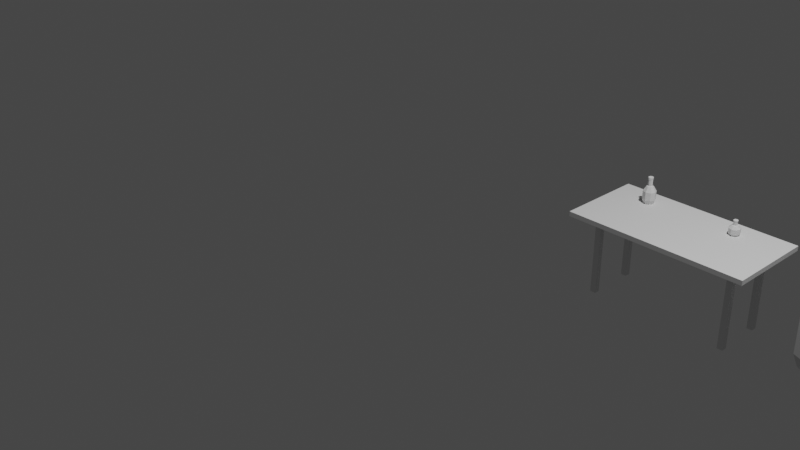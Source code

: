 # Source: randomObjects.blend  (saved by Blender 2.83.19; exported with 4.5.12 LTS)
import bpy
from mathutils import Matrix  # noqa: F401  (used for matrix-valued properties, if any)

bpy.ops.wm.read_factory_settings(use_empty=True)
scene = bpy.context.scene
scene.name = 'Scene'

# ---- collections
col_collection = bpy.data.collections.new('Collection'); scene.collection.children.link(col_collection)

# ---- world
world_world = bpy.data.worlds.new('World'); scene.world = world_world
world_world.use_nodes = True; world_world.node_tree.nodes.clear()
_N = world_world.node_tree.nodes; _L = world_world.node_tree.links
n0 = _N.new('ShaderNodeOutputWorld'); n0.name = 'World Output'; n0.location = (300, 300)
n1 = _N.new('ShaderNodeBackground'); n1.name = 'Background'; n1.location = (10, 300)
n1.inputs[0].default_value = (0.05088, 0.05088, 0.05088, 1.0)
_L.new(n1.outputs[0], n0.inputs[0])
n0.is_active_output = True
world_world.color = (0.05088, 0.05088, 0.05088)
world_world.use_sun_shadow = False
world_world.sun_shadow_jitter_overblur = 0.0

# ---- cameras
cam_camera = bpy.data.cameras.new('Camera')
cam_camera.clip_end = 100.0
cam_camera.ortho_scale = 7.314

# ---- lights
light_light = bpy.data.lights.new('Light', 'POINT')
light_light.transmission_factor = 0.0
light_light.energy = 1000.0
light_light.shadow_soft_size = 0.1
light_light.shadow_maximum_resolution = 0.006
light_light.use_absolute_resolution = True

# ---- meshes
me_circle = bpy.data.meshes.new('Circle')
me_circle.from_pydata([(0.0, 1.0, 0.0), (-0.7071, 0.7071, 0.0), (-1.0, -4.371e-08, 0.0), (-0.7071, -0.7071, 0.0), (8.742e-08, -1.0, 0.0), (0.7071, -0.7071, 0.0), (1.0, 1.192e-08, 0.0), (0.7071, 0.7071, 0.0), (-6.229e-09, 1.244, 0.0998), (-0.8793, 0.8793, 0.0998), (-1.244, -5.228e-08, 0.0998), (-0.8793, -0.8793, 0.0998), (1.025e-07, -1.244, 0.0998), (0.8793, -0.8793, 0.0998), (1.244, 1.691e-08, 0.0998), (0.8793, 0.8793, 0.0998), (-1.02e-08, 1.449, 0.2969), (-1.024, 1.024, 0.2969), (-1.449, -5.809e-08, 0.2969), (-1.024, -1.024, 0.2969), (1.164e-07, -1.449, 0.2969), (1.024, -1.024, 0.2969), (1.449, 2.25e-08, 0.2969), (1.024, 1.024, 0.2969), (2.068e-08, 1.449, 1.217), (-1.024, 1.024, 1.217), (-1.449, -5.809e-08, 1.217), (-1.024, -1.024, 1.217), (1.473e-07, -1.449, 1.217), (1.024, -1.024, 1.217), (1.449, 2.25e-08, 1.217), (1.024, 1.024, 1.217), (4.595e-08, 1.19, 1.357), (-0.8415, 0.8415, 1.357), (-1.19, -4.925e-08, 1.357), (-0.8415, -0.8415, 1.357), (1.5e-07, -1.19, 1.357), (0.8415, -0.8415, 1.357), (1.19, 1.696e-08, 1.357), (0.8415, 0.8415, 1.357), (4.026e-08, 1.009, 1.102), (-0.7136, 0.7136, 1.102), (-1.009, -4.047e-08, 1.102), (-0.7136, -0.7136, 1.102), (1.285e-07, -1.009, 1.102), (0.7136, -0.7136, 1.102), (1.009, 1.568e-08, 1.102), (0.7136, 0.7136, 1.102)], [], [(1, 0, 7, 6, 5, 4, 3, 2), (11, 12, 20, 19), (2, 3, 11, 10), (0, 1, 9, 8), (7, 0, 8, 15), (5, 6, 14, 13), (3, 4, 12, 11), (1, 2, 10, 9), (6, 7, 15, 14), (4, 5, 13, 12), (23, 16, 24, 31), (9, 10, 18, 17), (14, 15, 23, 22), (12, 13, 21, 20), (10, 11, 19, 18), (8, 9, 17, 16), (15, 8, 16, 23), (13, 14, 22, 21), (28, 29, 37, 36), (21, 22, 30, 29), (19, 20, 28, 27), (17, 18, 26, 25), (22, 23, 31, 30), (20, 21, 29, 28), (18, 19, 27, 26), (16, 17, 25, 24), (36, 37, 45, 44), (26, 27, 35, 34), (24, 25, 33, 32), (31, 24, 32, 39), (29, 30, 38, 37), (27, 28, 36, 35), (25, 26, 34, 33), (30, 31, 39, 38), (34, 35, 43, 42), (32, 33, 41, 40), (39, 32, 40, 47), (37, 38, 46, 45), (35, 36, 44, 43), (33, 34, 42, 41), (38, 39, 47, 46), (41, 42, 43, 44, 45, 46, 47, 40)])
_uv = me_circle.uv_layers.new(name='UVMap')
_uv.uv.foreach_set('vector', [0.0, 0.0, 0.0, 0.0, 0.0, 0.0, 0.0, 0.0, 0.0, 0.0, 0.0, 0.0, 0.0, 0.0, 0.0, 0.0, 0.0, 0.0, 0.0, 0.0, 0.0, 0.0, 0.0, 0.0, 0.0, 0.0, 0.0, 0.0, 0.0, 0.0, 0.0, 0.0, 0.0, 0.0, 0.0, 0.0, 0.0, 0.0, 0.0, 0.0, 0.0, 0.0, 0.0, 0.0, 0.0, 0.0, 0.0, 0.0, 0.0, 0.0, 0.0, 0.0, 0.0, 0.0, 0.0, 0.0, 0.0, 0.0, 0.0, 0.0, 0.0, 0.0, 0.0, 0.0, 0.0, 0.0, 0.0, 0.0, 0.0, 0.0, 0.0, 0.0, 0.0, 0.0, 0.0, 0.0, 0.0, 0.0, 0.0, 0.0, 0.0, 0.0, 0.0, 0.0, 0.0, 0.0, 0.0, 0.0, 0.0, 0.0, 0.0, 0.0, 0.0, 0.0, 0.0, 0.0, 0.0, 0.0, 0.0, 0.0, 0.0, 0.0, 0.0, 0.0, 0.0, 0.0, 0.0, 0.0, 0.0, 0.0, 0.0, 0.0, 0.0, 0.0, 0.0, 0.0, 0.0, 0.0, 0.0, 0.0, 0.0, 0.0, 0.0, 0.0, 0.0, 0.0, 0.0, 0.0, 0.0, 0.0, 0.0, 0.0, 0.0, 0.0, 0.0, 0.0, 0.0, 0.0, 0.0, 0.0, 0.0, 0.0, 0.0, 0.0, 0.0, 0.0, 0.0, 0.0, 0.0, 0.0, 0.0, 0.0, 0.0, 0.0, 0.0, 0.0, 0.0, 0.0, 0.0, 0.0, 0.0, 0.0, 0.0, 0.0, 0.0, 0.0, 0.0, 0.0, 0.0, 0.0, 0.0, 0.0, 0.0, 0.0, 0.0, 0.0, 0.0, 0.0, 0.0, 0.0, 0.0, 0.0, 0.0, 0.0, 0.0, 0.0, 0.0, 0.0, 0.0, 0.0, 0.0, 0.0, 0.0, 0.0, 0.0, 0.0, 0.0, 0.0, 0.0, 0.0, 0.0, 0.0, 0.0, 0.0, 0.0, 0.0, 0.0, 0.0, 0.0, 0.0, 0.0, 0.0, 0.0, 0.0, 0.0, 0.0, 0.0, 0.0, 0.0, 0.0, 0.0, 0.0, 0.0, 0.0, 0.0, 0.0, 0.0, 0.0, 0.0, 0.0, 0.0, 0.0, 0.0, 0.0, 0.0, 0.0, 0.0, 0.0, 0.0, 0.0, 0.0, 0.0, 0.0, 0.0, 0.0, 0.0, 0.0, 0.0, 0.0, 0.0, 0.0, 0.0, 0.0, 0.0, 0.0, 0.0, 0.0, 0.0, 0.0, 0.0, 0.0, 0.0, 0.0, 0.0, 0.0, 0.0, 0.0, 0.0, 0.0, 0.0, 0.0, 0.0, 0.0, 0.0, 0.0, 0.0, 0.0, 0.0, 0.0, 0.0, 0.0, 0.0, 0.0, 0.0, 0.0, 0.0, 0.0, 0.0, 0.0, 0.0, 0.0, 0.0, 0.0, 0.0, 0.0, 0.0, 0.0, 0.0, 0.0, 0.0, 0.0, 0.0, 0.0, 0.0, 0.0, 0.0, 0.0, 0.0, 0.0, 0.0, 0.0, 0.0, 0.0, 0.0, 0.0, 0.0, 0.0, 0.0, 0.0, 0.0, 0.0, 0.0, 0.0, 0.0, 0.0, 0.0, 0.0, 0.0, 0.0, 0.0, 0.0, 0.0, 0.0, 0.0, 0.0, 0.0, 0.0, 0.0, 0.0, 0.0, 0.0, 0.0, 0.0, 0.0, 0.0, 0.0, 0.0, 0.0, 0.0, 0.0, 0.0, 0.0])
me_circle.use_remesh_fix_poles = True
me_circle.use_remesh_preserve_attributes = False
me_circle.use_mirror_vertex_groups = False
me_circle.update()
me_circle_001 = bpy.data.meshes.new('Circle.001')
me_circle_001.from_pydata([(-8.107e-10, 0.3633, 0.0), (-0.2569, 0.2569, 0.0), (-0.3633, -1.528e-08, 0.0), (-0.2569, -0.2569, 0.0), (3.095e-08, -0.3633, 0.0), (0.2569, -0.2569, 0.0), (0.3633, 4.931e-09, 0.0), (0.2569, 0.2569, 0.0), (-0.3535, 0.3535, 0.2023), (-8.491e-09, 0.4999, 0.2023), (-0.4999, -2.25e-08, 0.2023), (-0.3535, -0.3535, 0.2023), (3.521e-08, -0.4999, 0.2023), (0.3535, -0.3535, 0.2023), (0.4999, 5.309e-09, 0.2023), (0.3535, 0.3535, 0.2023), (-0.3535, 0.3535, 0.5918), (-1.567e-08, 0.4999, 0.5918), (-0.4999, -2.25e-08, 0.5918), (-0.3535, -0.3535, 0.5918), (2.803e-08, -0.4999, 0.5918), (0.3535, -0.3535, 0.5918), (0.4999, 5.309e-09, 0.5918), (0.3535, 0.3535, 0.5918), (-0.1951, 0.1951, 0.8214), (6.399e-09, 0.2759, 0.8214), (-0.2759, -1.242e-08, 0.8214), (-0.1951, -0.1951, 0.8214), (3.052e-08, -0.2759, 0.8214), (0.1951, -0.1951, 0.8214), (0.2759, 2.93e-09, 0.8214), (0.1951, 0.1951, 0.8214), (-0.1227, 0.1227, 0.8607), (1.618e-08, 0.1735, 0.8607), (-0.1735, -7.81e-09, 0.8607), (-0.1227, -0.1227, 0.8607), (3.134e-08, -0.1735, 0.8607), (0.1227, -0.1227, 0.8607), (0.1735, 1.843e-09, 0.8607), (0.1227, 0.1227, 0.8607), (-0.1227, 0.1227, 1.146), (2.864e-08, 0.1735, 1.146), (-0.1735, -7.81e-09, 1.146), (-0.1227, -0.1227, 1.146), (4.381e-08, -0.1735, 1.146), (0.1227, -0.1227, 1.146), (0.1735, 1.843e-09, 1.146), (0.1227, 0.1227, 1.146), (-0.1399, 0.1399, 1.181), (4.001e-08, 0.1979, 1.181), (-0.1979, -8.908e-09, 1.181), (-0.1399, -0.1399, 1.181), (5.731e-08, -0.1979, 1.181), (0.1399, -0.1399, 1.181), (0.1979, 2.102e-09, 1.181), (0.1399, 0.1399, 1.181), (-0.1399, 0.1399, 1.265), (4.001e-08, 0.1979, 1.265), (-0.1979, -8.908e-09, 1.265), (-0.1399, -0.1399, 1.265), (5.731e-08, -0.1979, 1.265), (0.1399, -0.1399, 1.265), (0.1979, 2.102e-09, 1.265), (0.1399, 0.1399, 1.265)], [], [(1, 0, 7, 6, 5, 4, 3, 2), (11, 12, 20, 19), (6, 7, 15, 14), (4, 5, 13, 12), (2, 3, 11, 10), (0, 1, 8, 9), (7, 0, 9, 15), (5, 6, 14, 13), (3, 4, 12, 11), (1, 2, 10, 8), (23, 17, 25, 31), (8, 10, 18, 16), (14, 15, 23, 22), (12, 13, 21, 20), (10, 11, 19, 18), (9, 8, 16, 17), (15, 9, 17, 23), (13, 14, 22, 21), (28, 29, 37, 36), (21, 22, 30, 29), (19, 20, 28, 27), (16, 18, 26, 24), (22, 23, 31, 30), (20, 21, 29, 28), (18, 19, 27, 26), (17, 16, 24, 25), (38, 39, 47, 46), (26, 27, 35, 34), (25, 24, 32, 33), (31, 25, 33, 39), (29, 30, 38, 37), (27, 28, 36, 35), (24, 26, 34, 32), (30, 31, 39, 38), (45, 46, 54, 53), (36, 37, 45, 44), (34, 35, 43, 42), (33, 32, 40, 41), (39, 33, 41, 47), (37, 38, 46, 45), (35, 36, 44, 43), (32, 34, 42, 40), (49, 48, 56, 57), (43, 44, 52, 51), (40, 42, 50, 48), (46, 47, 55, 54), (44, 45, 53, 52), (42, 43, 51, 50), (41, 40, 48, 49), (47, 41, 49, 55), (56, 58, 59, 60, 61, 62, 63, 57), (55, 49, 57, 63), (53, 54, 62, 61), (51, 52, 60, 59), (48, 50, 58, 56), (54, 55, 63, 62), (52, 53, 61, 60), (50, 51, 59, 58)])
_uv = me_circle_001.uv_layers.new(name='UVMap')
_uv.uv.foreach_set('vector', [0.0, 0.0, 0.0, 0.0, 0.0, 0.0, 0.0, 0.0, 0.0, 0.0, 0.0, 0.0, 0.0, 0.0, 0.0, 0.0, 0.0, 0.0, 0.0, 0.0, 0.0, 0.0, 0.0, 0.0, 0.0, 0.0, 0.0, 0.0, 0.0, 0.0, 0.0, 0.0, 0.0, 0.0, 0.0, 0.0, 0.0, 0.0, 0.0, 0.0, 0.0, 0.0, 0.0, 0.0, 0.0, 0.0, 0.0, 0.0, 0.0, 0.0, 0.0, 0.0, 0.0, 0.0, 0.0, 0.0, 0.0, 0.0, 0.0, 0.0, 0.0, 0.0, 0.0, 0.0, 0.0, 0.0, 0.0, 0.0, 0.0, 0.0, 0.0, 0.0, 0.0, 0.0, 0.0, 0.0, 0.0, 0.0, 0.0, 0.0, 0.0, 0.0, 0.0, 0.0, 0.0, 0.0, 0.0, 0.0, 0.0, 0.0, 0.0, 0.0, 0.0, 0.0, 0.0, 0.0, 0.0, 0.0, 0.0, 0.0, 0.0, 0.0, 0.0, 0.0, 0.0, 0.0, 0.0, 0.0, 0.0, 0.0, 0.0, 0.0, 0.0, 0.0, 0.0, 0.0, 0.0, 0.0, 0.0, 0.0, 0.0, 0.0, 0.0, 0.0, 0.0, 0.0, 0.0, 0.0, 0.0, 0.0, 0.0, 0.0, 0.0, 0.0, 0.0, 0.0, 0.0, 0.0, 0.0, 0.0, 0.0, 0.0, 0.0, 0.0, 0.0, 0.0, 0.0, 0.0, 0.0, 0.0, 0.0, 0.0, 0.0, 0.0, 0.0, 0.0, 0.0, 0.0, 0.0, 0.0, 0.0, 0.0, 0.0, 0.0, 0.0, 0.0, 0.0, 0.0, 0.0, 0.0, 0.0, 0.0, 0.0, 0.0, 0.0, 0.0, 0.0, 0.0, 0.0, 0.0, 0.0, 0.0, 0.0, 0.0, 0.0, 0.0, 0.0, 0.0, 0.0, 0.0, 0.0, 0.0, 0.0, 0.0, 0.0, 0.0, 0.0, 0.0, 0.0, 0.0, 0.0, 0.0, 0.0, 0.0, 0.0, 0.0, 0.0, 0.0, 0.0, 0.0, 0.0, 0.0, 0.0, 0.0, 0.0, 0.0, 0.0, 0.0, 0.0, 0.0, 0.0, 0.0, 0.0, 0.0, 0.0, 0.0, 0.0, 0.0, 0.0, 0.0, 0.0, 0.0, 0.0, 0.0, 0.0, 0.0, 0.0, 0.0, 0.0, 0.0, 0.0, 0.0, 0.0, 0.0, 0.0, 0.0, 0.0, 0.0, 0.0, 0.0, 0.0, 0.0, 0.0, 0.0, 0.0, 0.0, 0.0, 0.0, 0.0, 0.0, 0.0, 0.0, 0.0, 0.0, 0.0, 0.0, 0.0, 0.0, 0.0, 0.0, 0.0, 0.0, 0.0, 0.0, 0.0, 0.0, 0.0, 0.0, 0.0, 0.0, 0.0, 0.0, 0.0, 0.0, 0.0, 0.0, 0.0, 0.0, 0.0, 0.0, 0.0, 0.0, 0.0, 0.0, 0.0, 0.0, 0.0, 0.0, 0.0, 0.0, 0.0, 0.0, 0.0, 0.0, 0.0, 0.0, 0.0, 0.0, 0.0, 0.0, 0.0, 0.0, 0.0, 0.0, 0.0, 0.0, 0.0, 0.0, 0.0, 0.0, 0.0, 0.0, 0.0, 0.0, 0.0, 0.0, 0.0, 0.0, 0.0, 0.0, 0.0, 0.0, 0.0, 0.0, 0.0, 0.0, 0.0, 0.0, 0.0, 0.0, 0.0, 0.0, 0.0, 0.0, 0.0, 0.0, 0.0, 0.0, 0.0, 0.0, 0.0, 0.0, 0.0, 0.0, 0.0, 0.0, 0.0, 0.0, 0.0, 0.0, 0.0, 0.0, 0.0, 0.0, 0.0, 0.0, 0.0, 0.0, 0.0, 0.0, 0.0, 0.0, 0.0, 0.0, 0.0, 0.0, 0.0, 0.0, 0.0, 0.0, 0.0, 0.0, 0.0, 0.0, 0.0, 0.0, 0.0, 0.0, 0.0, 0.0, 0.0, 0.0, 0.0, 0.0, 0.0, 0.0, 0.0, 0.0, 0.0, 0.0, 0.0, 0.0, 0.0, 0.0, 0.0, 0.0, 0.0, 0.0, 0.0, 0.0, 0.0, 0.0, 0.0, 0.0, 0.0, 0.0, 0.0, 0.0, 0.0, 0.0, 0.0, 0.0, 0.0, 0.0, 0.0, 0.0, 0.0, 0.0, 0.0, 0.0, 0.0, 0.0, 0.0, 0.0, 0.0, 0.0, 0.0, 0.0, 0.0, 0.0, 0.0, 0.0, 0.0, 0.0, 0.0, 0.0, 0.0, 0.0, 0.0, 0.0, 0.0, 0.0, 0.0, 0.0, 0.0, 0.0, 0.0, 0.0, 0.0, 0.0, 0.0, 0.0, 0.0, 0.0, 0.0, 0.0, 0.0, 0.0, 0.0, 0.0, 0.0, 0.0, 0.0, 0.0, 0.0, 0.0, 0.0, 0.0, 0.0, 0.0])
me_circle_001.use_remesh_fix_poles = True
me_circle_001.use_remesh_preserve_attributes = False
me_circle_001.use_mirror_vertex_groups = False
me_circle_001.update()
me_circle_002 = bpy.data.meshes.new('Circle.002')
me_circle_002.from_pydata([(-8.107e-10, 0.3633, 0.0), (-0.2569, 0.2569, 0.0), (-0.3633, -1.528e-08, 0.0), (-0.2569, -0.2569, 0.0), (3.095e-08, -0.3633, 0.0), (0.2569, -0.2569, 0.0), (0.3633, 4.931e-09, 0.0), (0.2569, 0.2569, 0.0), (-0.3535, 0.3535, 0.2023), (-8.491e-09, 0.4999, 0.2023), (-0.4999, -2.25e-08, 0.2023), (-0.3535, -0.3535, 0.2023), (3.521e-08, -0.4999, 0.2023), (0.3535, -0.3535, 0.2023), (0.4999, 5.309e-09, 0.2023), (0.3535, 0.3535, 0.2023), (-0.3535, 0.3535, 0.5918), (-1.567e-08, 0.4999, 0.5918), (-0.4999, -2.25e-08, 0.5918), (-0.3535, -0.3535, 0.5918), (2.803e-08, -0.4999, 0.5918), (0.3535, -0.3535, 0.5918), (0.4999, 5.309e-09, 0.5918), (0.3535, 0.3535, 0.5918), (-0.1951, 0.1951, 0.8214), (6.399e-09, 0.2759, 0.8214), (-0.2759, -1.242e-08, 0.8214), (-0.1951, -0.1951, 0.8214), (3.052e-08, -0.2759, 0.8214), (0.1951, -0.1951, 0.8214), (0.2759, 2.93e-09, 0.8214), (0.1951, 0.1951, 0.8214), (-0.1227, 0.1227, 0.8607), (1.618e-08, 0.1735, 0.8607), (-0.1735, -7.81e-09, 0.8607), (-0.1227, -0.1227, 0.8607), (3.134e-08, -0.1735, 0.8607), (0.1227, -0.1227, 0.8607), (0.1735, 1.843e-09, 0.8607), (0.1227, 0.1227, 0.8607), (-0.1227, 0.1227, 1.146), (2.864e-08, 0.1735, 1.146), (-0.1735, -7.81e-09, 1.146), (-0.1227, -0.1227, 1.146), (4.381e-08, -0.1735, 1.146), (0.1227, -0.1227, 1.146), (0.1735, 1.843e-09, 1.146), (0.1227, 0.1227, 1.146), (-0.1399, 0.1399, 1.181), (4.001e-08, 0.1979, 1.181), (-0.1979, -8.908e-09, 1.181), (-0.1399, -0.1399, 1.181), (5.731e-08, -0.1979, 1.181), (0.1399, -0.1399, 1.181), (0.1979, 2.102e-09, 1.181), (0.1399, 0.1399, 1.181), (-0.1399, 0.1399, 1.265), (4.001e-08, 0.1979, 1.265), (-0.1979, -8.908e-09, 1.265), (-0.1399, -0.1399, 1.265), (5.731e-08, -0.1979, 1.265), (0.1399, -0.1399, 1.265), (0.1979, 2.102e-09, 1.265), (0.1399, 0.1399, 1.265)], [], [(1, 0, 7, 6, 5, 4, 3, 2), (11, 12, 20, 19), (6, 7, 15, 14), (4, 5, 13, 12), (2, 3, 11, 10), (0, 1, 8, 9), (7, 0, 9, 15), (5, 6, 14, 13), (3, 4, 12, 11), (1, 2, 10, 8), (23, 17, 25, 31), (8, 10, 18, 16), (14, 15, 23, 22), (12, 13, 21, 20), (10, 11, 19, 18), (9, 8, 16, 17), (15, 9, 17, 23), (13, 14, 22, 21), (28, 29, 37, 36), (21, 22, 30, 29), (19, 20, 28, 27), (16, 18, 26, 24), (22, 23, 31, 30), (20, 21, 29, 28), (18, 19, 27, 26), (17, 16, 24, 25), (38, 39, 47, 46), (26, 27, 35, 34), (25, 24, 32, 33), (31, 25, 33, 39), (29, 30, 38, 37), (27, 28, 36, 35), (24, 26, 34, 32), (30, 31, 39, 38), (45, 46, 54, 53), (36, 37, 45, 44), (34, 35, 43, 42), (33, 32, 40, 41), (39, 33, 41, 47), (37, 38, 46, 45), (35, 36, 44, 43), (32, 34, 42, 40), (49, 48, 56, 57), (43, 44, 52, 51), (40, 42, 50, 48), (46, 47, 55, 54), (44, 45, 53, 52), (42, 43, 51, 50), (41, 40, 48, 49), (47, 41, 49, 55), (56, 58, 59, 60, 61, 62, 63, 57), (55, 49, 57, 63), (53, 54, 62, 61), (51, 52, 60, 59), (48, 50, 58, 56), (54, 55, 63, 62), (52, 53, 61, 60), (50, 51, 59, 58)])
_uv = me_circle_002.uv_layers.new(name='UVMap')
_uv.uv.foreach_set('vector', [0.0, 0.0, 0.0, 0.0, 0.0, 0.0, 0.0, 0.0, 0.0, 0.0, 0.0, 0.0, 0.0, 0.0, 0.0, 0.0, 0.0, 0.0, 0.0, 0.0, 0.0, 0.0, 0.0, 0.0, 0.0, 0.0, 0.0, 0.0, 0.0, 0.0, 0.0, 0.0, 0.0, 0.0, 0.0, 0.0, 0.0, 0.0, 0.0, 0.0, 0.0, 0.0, 0.0, 0.0, 0.0, 0.0, 0.0, 0.0, 0.0, 0.0, 0.0, 0.0, 0.0, 0.0, 0.0, 0.0, 0.0, 0.0, 0.0, 0.0, 0.0, 0.0, 0.0, 0.0, 0.0, 0.0, 0.0, 0.0, 0.0, 0.0, 0.0, 0.0, 0.0, 0.0, 0.0, 0.0, 0.0, 0.0, 0.0, 0.0, 0.0, 0.0, 0.0, 0.0, 0.0, 0.0, 0.0, 0.0, 0.0, 0.0, 0.0, 0.0, 0.0, 0.0, 0.0, 0.0, 0.0, 0.0, 0.0, 0.0, 0.0, 0.0, 0.0, 0.0, 0.0, 0.0, 0.0, 0.0, 0.0, 0.0, 0.0, 0.0, 0.0, 0.0, 0.0, 0.0, 0.0, 0.0, 0.0, 0.0, 0.0, 0.0, 0.0, 0.0, 0.0, 0.0, 0.0, 0.0, 0.0, 0.0, 0.0, 0.0, 0.0, 0.0, 0.0, 0.0, 0.0, 0.0, 0.0, 0.0, 0.0, 0.0, 0.0, 0.0, 0.0, 0.0, 0.0, 0.0, 0.0, 0.0, 0.0, 0.0, 0.0, 0.0, 0.0, 0.0, 0.0, 0.0, 0.0, 0.0, 0.0, 0.0, 0.0, 0.0, 0.0, 0.0, 0.0, 0.0, 0.0, 0.0, 0.0, 0.0, 0.0, 0.0, 0.0, 0.0, 0.0, 0.0, 0.0, 0.0, 0.0, 0.0, 0.0, 0.0, 0.0, 0.0, 0.0, 0.0, 0.0, 0.0, 0.0, 0.0, 0.0, 0.0, 0.0, 0.0, 0.0, 0.0, 0.0, 0.0, 0.0, 0.0, 0.0, 0.0, 0.0, 0.0, 0.0, 0.0, 0.0, 0.0, 0.0, 0.0, 0.0, 0.0, 0.0, 0.0, 0.0, 0.0, 0.0, 0.0, 0.0, 0.0, 0.0, 0.0, 0.0, 0.0, 0.0, 0.0, 0.0, 0.0, 0.0, 0.0, 0.0, 0.0, 0.0, 0.0, 0.0, 0.0, 0.0, 0.0, 0.0, 0.0, 0.0, 0.0, 0.0, 0.0, 0.0, 0.0, 0.0, 0.0, 0.0, 0.0, 0.0, 0.0, 0.0, 0.0, 0.0, 0.0, 0.0, 0.0, 0.0, 0.0, 0.0, 0.0, 0.0, 0.0, 0.0, 0.0, 0.0, 0.0, 0.0, 0.0, 0.0, 0.0, 0.0, 0.0, 0.0, 0.0, 0.0, 0.0, 0.0, 0.0, 0.0, 0.0, 0.0, 0.0, 0.0, 0.0, 0.0, 0.0, 0.0, 0.0, 0.0, 0.0, 0.0, 0.0, 0.0, 0.0, 0.0, 0.0, 0.0, 0.0, 0.0, 0.0, 0.0, 0.0, 0.0, 0.0, 0.0, 0.0, 0.0, 0.0, 0.0, 0.0, 0.0, 0.0, 0.0, 0.0, 0.0, 0.0, 0.0, 0.0, 0.0, 0.0, 0.0, 0.0, 0.0, 0.0, 0.0, 0.0, 0.0, 0.0, 0.0, 0.0, 0.0, 0.0, 0.0, 0.0, 0.0, 0.0, 0.0, 0.0, 0.0, 0.0, 0.0, 0.0, 0.0, 0.0, 0.0, 0.0, 0.0, 0.0, 0.0, 0.0, 0.0, 0.0, 0.0, 0.0, 0.0, 0.0, 0.0, 0.0, 0.0, 0.0, 0.0, 0.0, 0.0, 0.0, 0.0, 0.0, 0.0, 0.0, 0.0, 0.0, 0.0, 0.0, 0.0, 0.0, 0.0, 0.0, 0.0, 0.0, 0.0, 0.0, 0.0, 0.0, 0.0, 0.0, 0.0, 0.0, 0.0, 0.0, 0.0, 0.0, 0.0, 0.0, 0.0, 0.0, 0.0, 0.0, 0.0, 0.0, 0.0, 0.0, 0.0, 0.0, 0.0, 0.0, 0.0, 0.0, 0.0, 0.0, 0.0, 0.0, 0.0, 0.0, 0.0, 0.0, 0.0, 0.0, 0.0, 0.0, 0.0, 0.0, 0.0, 0.0, 0.0, 0.0, 0.0, 0.0, 0.0, 0.0, 0.0, 0.0, 0.0, 0.0, 0.0, 0.0, 0.0, 0.0, 0.0, 0.0, 0.0, 0.0, 0.0, 0.0, 0.0, 0.0, 0.0, 0.0, 0.0, 0.0, 0.0, 0.0, 0.0, 0.0, 0.0, 0.0, 0.0, 0.0, 0.0, 0.0, 0.0, 0.0, 0.0, 0.0, 0.0, 0.0, 0.0, 0.0, 0.0, 0.0, 0.0, 0.0, 0.0, 0.0, 0.0, 0.0, 0.0, 0.0])
me_circle_002.use_remesh_fix_poles = True
me_circle_002.use_remesh_preserve_attributes = False
me_circle_002.use_mirror_vertex_groups = False
me_circle_002.update()
me_cube_002 = bpy.data.meshes.new('Cube.002')
me_cube_002.from_pydata([(-0.8476, -0.3476, -0.02), (-1.0, -0.5, 0.03315), (-0.8476, 0.3476, -0.02), (-1.0, 0.5, 0.03315), (0.8476, -0.3476, -0.02), (1.0, -0.5, 0.03315), (0.8476, 0.3476, -0.02), (1.0, 0.5, 0.03315), (-1.0, 0.5, -0.02), (-1.0, -0.5, -0.02), (1.0, 0.5, -0.02), (1.0, -0.5, -0.02), (-0.8015, 0.3015, -0.08052), (-0.8015, -0.3015, -0.08052), (0.8015, 0.3015, -0.08052), (0.8015, -0.3015, -0.08052), (-0.8476, 0.3476, -0.08052), (-0.8476, -0.3476, -0.08052), (0.8476, 0.3476, -0.08052), (0.8476, -0.3476, -0.08052), (-0.8015, 0.3015, 0.01433), (-0.8015, -0.3015, 0.01433), (0.8015, 0.3015, 0.01433), (0.8015, -0.3015, 0.01433), (0.7385, 0.2385, 0.01433), (0.8015, 0.2385, 0.01433), (0.7385, 0.3015, 0.01433), (0.8015, 0.3015, 0.01433), (0.7385, 0.3015, -0.9001), (0.7385, 0.2385, -0.9001), (0.8015, 0.2385, -0.9001), (0.8015, 0.3015, -0.9001), (-0.7385, 0.2385, 0.01433), (-0.8015, 0.2385, 0.01433), (-0.7385, 0.3015, 0.01433), (-0.8015, 0.3015, 0.01433), (-0.7385, 0.3015, -0.9001), (-0.7385, 0.2385, -0.9001), (-0.8015, 0.2385, -0.9001), (-0.8015, 0.3015, -0.9001), (0.7385, -0.2385, 0.01433), (0.8015, -0.2385, 0.01433), (0.7385, -0.3015, 0.01433), (0.8015, -0.3015, 0.01433), (0.7385, -0.3015, -0.9001), (0.7385, -0.2385, -0.9001), (0.8015, -0.2385, -0.9001), (0.8015, -0.3015, -0.9001), (-0.7385, -0.2385, 0.01433), (-0.8015, -0.2385, 0.01433), (-0.7385, -0.3015, 0.01433), (-0.8015, -0.3015, 0.01433), (-0.7385, -0.3015, -0.9001), (-0.7385, -0.2385, -0.9001), (-0.8015, -0.2385, -0.9001), (-0.8015, -0.3015, -0.9001)], [], [(9, 1, 3, 8), (8, 3, 7, 10), (10, 7, 5, 11), (11, 5, 1, 9), (6, 4, 19, 18), (7, 3, 1, 5), (2, 0, 9, 8), (6, 2, 8, 10), (4, 6, 10, 11), (0, 4, 11, 9), (15, 13, 21, 23), (0, 2, 16, 17), (4, 0, 17, 19), (2, 6, 18, 16), (12, 13, 17, 16), (14, 12, 16, 18), (15, 14, 18, 19), (13, 15, 19, 17), (20, 22, 23, 21), (12, 14, 22, 20), (14, 15, 23, 22), (13, 12, 20, 21), (24, 26, 27, 25), (29, 30, 31, 28), (24, 25, 30, 29), (25, 27, 31, 30), (26, 24, 29, 28), (27, 26, 28, 31), (32, 33, 35, 34), (37, 36, 39, 38), (32, 37, 38, 33), (33, 38, 39, 35), (34, 36, 37, 32), (35, 39, 36, 34), (40, 41, 43, 42), (45, 44, 47, 46), (40, 45, 46, 41), (41, 46, 47, 43), (42, 44, 45, 40), (43, 47, 44, 42), (48, 50, 51, 49), (53, 54, 55, 52), (48, 49, 54, 53), (49, 51, 55, 54), (50, 48, 53, 52), (51, 50, 52, 55)])
_uv = me_cube_002.uv_layers.new(name='UVMap')
_uv.uv.foreach_set('vector', [0.375, 0.0, 0.625, 0.0, 0.625, 0.25, 0.375, 0.25, 0.375, 0.25, 0.625, 0.25, 0.625, 0.5, 0.375, 0.5, 0.375, 0.5, 0.625, 0.5, 0.625, 0.75, 0.375, 0.75, 0.375, 0.75, 0.625, 0.75, 0.625, 1.0, 0.375, 1.0, 0.3559, 0.5381, 0.3559, 0.7119, 0.3559, 0.7119, 0.3559, 0.5381, 0.625, 0.5, 0.875, 0.5, 0.875, 0.75, 0.625, 0.75, 0.1441, 0.5381, 0.1441, 0.7119, 0.125, 0.75, 0.125, 0.5, 0.3559, 0.5381, 0.1441, 0.5381, 0.125, 0.5, 0.375, 0.5, 0.3559, 0.7119, 0.3559, 0.5381, 0.375, 0.5, 0.375, 0.75, 0.1441, 0.7119, 0.3559, 0.7119, 0.375, 0.75, 0.125, 0.75, 0.3502, 0.7004, 0.1498, 0.7004, 0.1498, 0.7004, 0.3502, 0.7004, 0.1441, 0.7119, 0.1441, 0.5381, 0.1441, 0.5381, 0.1441, 0.7119, 0.3559, 0.7119, 0.1441, 0.7119, 0.1441, 0.7119, 0.3559, 0.7119, 0.1441, 0.5381, 0.3559, 0.5381, 0.3559, 0.5381, 0.1441, 0.5381, 0.1498, 0.5496, 0.1498, 0.7004, 0.1441, 0.7119, 0.1441, 0.5381, 0.3502, 0.5496, 0.1498, 0.5496, 0.1441, 0.5381, 0.3559, 0.5381, 0.3502, 0.7004, 0.3502, 0.5496, 0.3559, 0.5381, 0.3559, 0.7119, 0.1498, 0.7004, 0.3502, 0.7004, 0.3559, 0.7119, 0.1441, 0.7119, 0.1498, 0.5496, 0.3502, 0.5496, 0.3502, 0.7004, 0.1498, 0.7004, 0.1498, 0.5496, 0.3502, 0.5496, 0.3502, 0.5496, 0.1498, 0.5496, 0.3502, 0.5496, 0.3502, 0.7004, 0.3502, 0.7004, 0.3502, 0.5496, 0.1498, 0.7004, 0.1498, 0.5496, 0.1498, 0.5496, 0.1498, 0.7004, 0.0, 0.0, 0.0, 1.0, 1.0, 1.0, 1.0, 0.0, 0.0, 0.0, 1.0, 0.0, 1.0, 1.0, 0.0, 1.0, 0.0, 0.0, 1.0, 0.0, 1.0, 0.0, 0.0, 0.0, 1.0, 0.0, 1.0, 1.0, 1.0, 1.0, 1.0, 0.0, 0.0, 1.0, 0.0, 0.0, 0.0, 0.0, 0.0, 1.0, 1.0, 1.0, 0.0, 1.0, 0.0, 1.0, 1.0, 1.0, 0.0, 0.0, 1.0, 0.0, 1.0, 1.0, 0.0, 1.0, 0.0, 0.0, 0.0, 1.0, 1.0, 1.0, 1.0, 0.0, 0.0, 0.0, 0.0, 0.0, 1.0, 0.0, 1.0, 0.0, 1.0, 0.0, 1.0, 0.0, 1.0, 1.0, 1.0, 1.0, 0.0, 1.0, 0.0, 1.0, 0.0, 0.0, 0.0, 0.0, 1.0, 1.0, 1.0, 1.0, 0.0, 1.0, 0.0, 1.0, 0.0, 0.0, 1.0, 0.0, 1.0, 1.0, 0.0, 1.0, 0.0, 0.0, 0.0, 1.0, 1.0, 1.0, 1.0, 0.0, 0.0, 0.0, 0.0, 0.0, 1.0, 0.0, 1.0, 0.0, 1.0, 0.0, 1.0, 0.0, 1.0, 1.0, 1.0, 1.0, 0.0, 1.0, 0.0, 1.0, 0.0, 0.0, 0.0, 0.0, 1.0, 1.0, 1.0, 1.0, 0.0, 1.0, 0.0, 1.0, 0.0, 0.0, 0.0, 1.0, 1.0, 1.0, 1.0, 0.0, 0.0, 0.0, 1.0, 0.0, 1.0, 1.0, 0.0, 1.0, 0.0, 0.0, 1.0, 0.0, 1.0, 0.0, 0.0, 0.0, 1.0, 0.0, 1.0, 1.0, 1.0, 1.0, 1.0, 0.0, 0.0, 1.0, 0.0, 0.0, 0.0, 0.0, 0.0, 1.0, 1.0, 1.0, 0.0, 1.0, 0.0, 1.0, 1.0, 1.0])
me_cube_002.use_remesh_fix_poles = True
me_cube_002.use_remesh_preserve_attributes = False
me_cube_002.use_mirror_vertex_groups = False
me_cube_002.update()

# ---- objects
ob_light = bpy.data.objects.new('Light', light_light)
ob_camera = bpy.data.objects.new('Camera', cam_camera)
ob_barrel = bpy.data.objects.new('Barrel', me_circle)
ob_potion = bpy.data.objects.new('Potion', me_circle_001)
ob_bottle = bpy.data.objects.new('Bottle', me_circle_002)
ob_table = bpy.data.objects.new('Table', me_cube_002)

# ---- transforms, parenting, visibility, modifiers, constraints
ob_light.location = (6.076, 2.005, 6.937)
ob_light.rotation_euler = (0.6503, 0.05522, 1.866)
ob_light.lock_rotations_4d = False
ob_light.empty_display_type = 'ARROWS'
ob_light.color = (0.0, 0.0, 0.0, 0.0)
ob_light.lineart.crease_threshold = 0.0
ob_camera.location = (9.359, -5.926, 5.991)
ob_camera.rotation_euler = (1.109, 0.0, 0.8149)
ob_camera.lock_rotations_4d = False
ob_camera.empty_display_type = 'ARROWS'
ob_camera.color = (0.0, 0.0, 0.0, 0.0)
ob_camera.display_type = 'WIRE'
ob_camera.lineart.crease_threshold = 0.0
ob_barrel.location = (5.777, 2.98, 0.105)
ob_barrel.scale = (0.2496, 0.2496, 0.6854)
ob_barrel.lineart.crease_threshold = 0.0
ob_potion.location = (4.523, 3.145, 1.038)
ob_potion.scale = (0.1261, 0.1261, 0.1261)
ob_potion.lineart.crease_threshold = 0.0
ob_bottle.location = (3.512, 3.145, 1.038)
ob_bottle.scale = (0.1431, 0.1431, 0.23)
ob_bottle.lineart.crease_threshold = 0.0
ob_table.location = (4.082, 2.883, 1.005)
ob_table.lineart.crease_threshold = 0.0

# ---- collection membership
col_collection.objects.link(ob_light)
col_collection.objects.link(ob_camera)
col_collection.objects.link(ob_barrel)
col_collection.objects.link(ob_potion)
col_collection.objects.link(ob_bottle)
col_collection.objects.link(ob_table)

# ---- scene / render settings (as saved in the file)
scene.camera = ob_camera
scene.frame_start = 1; scene.frame_end = 250; scene.frame_set(1)
scene.render.engine = 'BLENDER_EEVEE_NEXT'
scene.cycles.use_denoising = False
scene.cycles.samples = 128
scene.cycles.sampling_pattern = 'TABULATED_SOBOL'
scene.cycles.use_adaptive_sampling = False
scene.cycles.use_light_tree = False
scene.view_settings.view_transform = 'Filmic'
bpy.context.view_layer.update()
